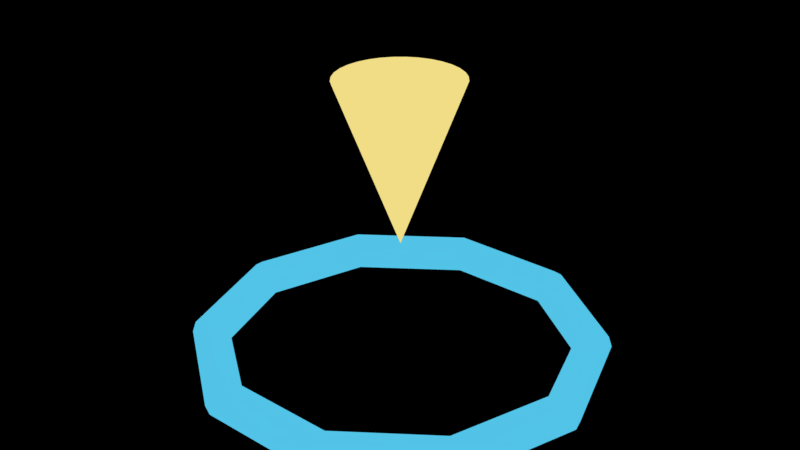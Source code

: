 # Source: blend.blend  (saved by Blender 2.79.0; exported with 4.5.12 LTS)
import bpy
from mathutils import Matrix  # noqa: F401  (used for matrix-valued properties, if any)

bpy.ops.wm.read_factory_settings(use_empty=True)
scene = bpy.context.scene
scene.name = 'Scene'

# ---- collections
col_collection_1 = bpy.data.collections.new('Collection 1'); scene.collection.children.link(col_collection_1)

# ---- materials (node trees are filled in below, after node groups)
mat_x = bpy.data.materials.new('材质')
mat_x.alpha_threshold = 0.0
mat_x.roughness = 0.5
mat_001 = bpy.data.materials.new('材质.001')
mat_001.alpha_threshold = 0.0
mat_001.roughness = 0.5

# ---- material node trees
mat_x.use_nodes = True; mat_x.node_tree.nodes.clear()
_N = mat_x.node_tree.nodes; _L = mat_x.node_tree.links
n0 = _N.new('ShaderNodeOutputMaterial'); n0.name = '材质输出'; n0.location = (300, 300)
n1 = _N.new('ShaderNodeEmission'); n1.name = '自发光'; n1.location = (10, 300)
n1.inputs[0].default_value = (0.8, 0.6563, 0.2177, 1.0)
n1.inputs[1].default_value = 1.1
_L.new(n1.outputs[0], n0.inputs[0])
n0.is_active_output = True
mat_001.use_nodes = True; mat_001.node_tree.nodes.clear()
_N = mat_001.node_tree.nodes; _L = mat_001.node_tree.links
n0 = _N.new('ShaderNodeOutputMaterial'); n0.name = '材质输出'; n0.location = (300, 300)
n1 = _N.new('ShaderNodeEmission'); n1.name = '自发光'; n1.location = (10, 300)
n1.inputs[0].default_value = (0.08361, 0.5484, 0.8, 1.0)
_L.new(n1.outputs[0], n0.inputs[0])
n0.is_active_output = True

# ---- world
world_world = bpy.data.worlds.new('World'); scene.world = world_world
world_world.use_nodes = True; world_world.node_tree.nodes.clear()
_N = world_world.node_tree.nodes; _L = world_world.node_tree.links
n0 = _N.new('ShaderNodeOutputWorld'); n0.name = '世界输出'; n0.location = (300, 300)
n1 = _N.new('ShaderNodeBackground'); n1.name = '背景'; n1.location = (10, 300)
n1.inputs[0].default_value = (1.0, 1.0, 1.0, 1.0)
n1.inputs[1].default_value = 0.0
_L.new(n1.outputs[0], n0.inputs[0])
n0.is_active_output = True
world_world.color = (0.05088, 0.05088, 0.05088)
world_world.use_sun_shadow = False
world_world.sun_shadow_jitter_overblur = 0.0
world_world.cycles.sampling_method = 'MANUAL'

# ---- meshes
me_x = bpy.data.meshes.new('锥体')
me_x.from_pydata([(0.0, 1.0, -1.0), (0.1951, 0.9808, -1.0), (0.3827, 0.9239, -1.0), (0.5556, 0.8315, -1.0), (0.7071, 0.7071, -1.0), (0.8315, 0.5556, -1.0), (0.9239, 0.3827, -1.0), (0.9808, 0.1951, -1.0), (1.0, 7.55e-08, -1.0), (0.9808, -0.1951, -1.0), (0.9239, -0.3827, -1.0), (0.8315, -0.5556, -1.0), (0.7071, -0.7071, -1.0), (0.5556, -0.8315, -1.0), (0.3827, -0.9239, -1.0), (0.1951, -0.9808, -1.0), (-3.258e-07, -1.0, -1.0), (-0.1951, -0.9808, -1.0), (-0.3827, -0.9239, -1.0), (-0.5556, -0.8315, -1.0), (-0.7071, -0.7071, -1.0), (-0.8315, -0.5556, -1.0), (-0.9239, -0.3827, -1.0), (0.0, 0.0, 1.0), (-0.9808, -0.1951, -1.0), (-1.0, 9.656e-07, -1.0), (-0.9808, 0.1951, -1.0), (-0.9239, 0.3827, -1.0), (-0.8315, 0.5556, -1.0), (-0.7071, 0.7071, -1.0), (-0.5556, 0.8315, -1.0), (-0.3827, 0.9239, -1.0), (-0.1951, 0.9808, -1.0)], [], [(0, 23, 1), (1, 23, 2), (2, 23, 3), (3, 23, 4), (4, 23, 5), (5, 23, 6), (6, 23, 7), (7, 23, 8), (8, 23, 9), (9, 23, 10), (10, 23, 11), (11, 23, 12), (12, 23, 13), (13, 23, 14), (14, 23, 15), (15, 23, 16), (16, 23, 17), (17, 23, 18), (18, 23, 19), (19, 23, 20), (20, 23, 21), (21, 23, 22), (22, 23, 24), (24, 23, 25), (25, 23, 26), (26, 23, 27), (27, 23, 28), (28, 23, 29), (29, 23, 30), (30, 23, 31), (31, 23, 32), (32, 23, 0), (0, 1, 2, 3, 4, 5, 6, 7, 8, 9, 10, 11, 12, 13, 14, 15, 16, 17, 18, 19, 20, 21, 22, 24, 25, 26, 27, 28, 29, 30, 31, 32)])
me_x.materials.append(mat_x)
me_x.use_remesh_preserve_volume = False
me_x.use_remesh_preserve_attributes = False
me_x.use_mirror_vertex_groups = False
me_x.update()
me_torus_001 = bpy.data.meshes.new('Torus.001')
me_torus_001.from_pydata([(1.1, 0.0, 0.0), (1.081, 0.0, 0.05878), (1.031, 0.0, 0.09511), (0.9691, 0.0, 0.09511), (0.9191, 0.0, 0.05878), (0.9, 0.0, 1.225e-17), (0.9191, 0.0, -0.05878), (0.9691, 0.0, -0.09511), (1.031, 0.0, -0.09511), (1.081, 0.0, -0.05878), (0.8899, 0.6466, 0.0), (0.8745, 0.6353, 0.05878), (0.834, 0.6059, 0.09511), (0.784, 0.5696, 0.09511), (0.7436, 0.5402, 0.05878), (0.7281, 0.529, 1.225e-17), (0.7436, 0.5402, -0.05878), (0.784, 0.5696, -0.09511), (0.834, 0.6059, -0.09511), (0.8745, 0.6353, -0.05878), (0.3399, 1.046, 0.0), (0.334, 1.028, 0.05878), (0.3186, 0.9804, 0.09511), (0.2995, 0.9217, 0.09511), (0.284, 0.8741, 0.05878), (0.2781, 0.856, 1.225e-17), (0.284, 0.8741, -0.05878), (0.2995, 0.9217, -0.09511), (0.3186, 0.9804, -0.09511), (0.334, 1.028, -0.05878), (-0.3399, 1.046, 0.0), (-0.334, 1.028, 0.05878), (-0.3186, 0.9804, 0.09511), (-0.2995, 0.9217, 0.09511), (-0.284, 0.8741, 0.05878), (-0.2781, 0.856, 1.225e-17), (-0.284, 0.8741, -0.05878), (-0.2995, 0.9217, -0.09511), (-0.3186, 0.9804, -0.09511), (-0.334, 1.028, -0.05878), (-0.8899, 0.6466, 0.0), (-0.8745, 0.6353, 0.05878), (-0.834, 0.6059, 0.09511), (-0.784, 0.5696, 0.09511), (-0.7436, 0.5402, 0.05878), (-0.7281, 0.529, 1.225e-17), (-0.7436, 0.5402, -0.05878), (-0.784, 0.5696, -0.09511), (-0.834, 0.6059, -0.09511), (-0.8745, 0.6353, -0.05878), (-1.1, 9.617e-08, 0.0), (-1.081, 9.45e-08, 0.05878), (-1.031, 9.012e-08, 0.09511), (-0.9691, 8.472e-08, 0.09511), (-0.9191, 8.035e-08, 0.05878), (-0.9, 7.868e-08, 1.225e-17), (-0.9191, 8.035e-08, -0.05878), (-0.9691, 8.472e-08, -0.09511), (-1.031, 9.012e-08, -0.09511), (-1.081, 9.45e-08, -0.05878), (-0.8899, -0.6466, 0.0), (-0.8745, -0.6353, 0.05878), (-0.834, -0.6059, 0.09511), (-0.784, -0.5696, 0.09511), (-0.7436, -0.5402, 0.05878), (-0.7281, -0.529, 1.225e-17), (-0.7436, -0.5402, -0.05878), (-0.784, -0.5696, -0.09511), (-0.834, -0.6059, -0.09511), (-0.8745, -0.6353, -0.05878), (-0.3399, -1.046, 0.0), (-0.334, -1.028, 0.05878), (-0.3186, -0.9804, 0.09511), (-0.2995, -0.9217, 0.09511), (-0.284, -0.8741, 0.05878), (-0.2781, -0.856, 1.225e-17), (-0.284, -0.8741, -0.05878), (-0.2995, -0.9217, -0.09511), (-0.3186, -0.9804, -0.09511), (-0.334, -1.028, -0.05878), (0.3399, -1.046, 0.0), (0.334, -1.028, 0.05878), (0.3186, -0.9804, 0.09511), (0.2995, -0.9217, 0.09511), (0.284, -0.8741, 0.05878), (0.2781, -0.856, 1.225e-17), (0.284, -0.8741, -0.05878), (0.2995, -0.9217, -0.09511), (0.3186, -0.9804, -0.09511), (0.334, -1.028, -0.05878), (0.8899, -0.6466, 0.0), (0.8745, -0.6353, 0.05878), (0.834, -0.6059, 0.09511), (0.784, -0.5696, 0.09511), (0.7436, -0.5402, 0.05878), (0.7281, -0.529, 1.225e-17), (0.7436, -0.5402, -0.05878), (0.784, -0.5696, -0.09511), (0.834, -0.6059, -0.09511), (0.8745, -0.6353, -0.05878)], [], [(0, 10, 11, 1), (1, 11, 12, 2), (2, 12, 13, 3), (3, 13, 14, 4), (4, 14, 15, 5), (5, 15, 16, 6), (6, 16, 17, 7), (7, 17, 18, 8), (8, 18, 19, 9), (9, 19, 10, 0), (10, 20, 21, 11), (11, 21, 22, 12), (12, 22, 23, 13), (13, 23, 24, 14), (14, 24, 25, 15), (15, 25, 26, 16), (16, 26, 27, 17), (17, 27, 28, 18), (18, 28, 29, 19), (19, 29, 20, 10), (20, 30, 31, 21), (21, 31, 32, 22), (22, 32, 33, 23), (23, 33, 34, 24), (24, 34, 35, 25), (25, 35, 36, 26), (26, 36, 37, 27), (27, 37, 38, 28), (28, 38, 39, 29), (29, 39, 30, 20), (30, 40, 41, 31), (31, 41, 42, 32), (32, 42, 43, 33), (33, 43, 44, 34), (34, 44, 45, 35), (35, 45, 46, 36), (36, 46, 47, 37), (37, 47, 48, 38), (38, 48, 49, 39), (39, 49, 40, 30), (40, 50, 51, 41), (41, 51, 52, 42), (42, 52, 53, 43), (43, 53, 54, 44), (44, 54, 55, 45), (45, 55, 56, 46), (46, 56, 57, 47), (47, 57, 58, 48), (48, 58, 59, 49), (49, 59, 50, 40), (50, 60, 61, 51), (51, 61, 62, 52), (52, 62, 63, 53), (53, 63, 64, 54), (54, 64, 65, 55), (55, 65, 66, 56), (56, 66, 67, 57), (57, 67, 68, 58), (58, 68, 69, 59), (59, 69, 60, 50), (60, 70, 71, 61), (61, 71, 72, 62), (62, 72, 73, 63), (63, 73, 74, 64), (64, 74, 75, 65), (65, 75, 76, 66), (66, 76, 77, 67), (67, 77, 78, 68), (68, 78, 79, 69), (69, 79, 70, 60), (70, 80, 81, 71), (71, 81, 82, 72), (72, 82, 83, 73), (73, 83, 84, 74), (74, 84, 85, 75), (75, 85, 86, 76), (76, 86, 87, 77), (77, 87, 88, 78), (78, 88, 89, 79), (79, 89, 80, 70), (80, 90, 91, 81), (81, 91, 92, 82), (82, 92, 93, 83), (83, 93, 94, 84), (84, 94, 95, 85), (85, 95, 96, 86), (86, 96, 97, 87), (87, 97, 98, 88), (88, 98, 99, 89), (89, 99, 90, 80), (90, 0, 1, 91), (91, 1, 2, 92), (92, 2, 3, 93), (93, 3, 4, 94), (94, 4, 5, 95), (95, 5, 6, 96), (96, 6, 7, 97), (97, 7, 8, 98), (98, 8, 9, 99), (99, 9, 0, 90)])
me_torus_001.materials.append(mat_001)
me_torus_001.use_remesh_preserve_volume = False
me_torus_001.use_remesh_preserve_attributes = False
me_torus_001.use_mirror_vertex_groups = False
me_torus_001.update()

# ---- objects
ob_x = bpy.data.objects.new('锥体', me_x)
ob_torus_001 = bpy.data.objects.new('Torus.001', me_torus_001)

# ---- transforms, parenting, visibility, modifiers, constraints
ob_x.location = (0.0, 0.0, 1.305)
ob_x.rotation_euler = (-2.687e-07, 3.135, -8.317e-10)
ob_x.scale = (0.3252, 0.3252, 0.4325)
ob_x.lineart.crease_threshold = 0.0
ob_torus_001.location = (0.0, 0.0, 0.3034)
ob_torus_001.scale = (0.9998, 0.9998, 0.9998)
ob_torus_001.lineart.crease_threshold = 0.0

# ---- collection membership
col_collection_1.objects.link(ob_x)
col_collection_1.objects.link(ob_torus_001)

# ---- scene / render settings (as saved in the file)
scene.frame_start = 1; scene.frame_end = 40; scene.frame_set(39)
scene.render.engine = 'CYCLES'
scene.render.resolution_percentage = 50
scene.render.dither_intensity = 0.0
scene.cycles.use_denoising = False
scene.cycles.samples = 128
scene.cycles.sampling_pattern = 'TABULATED_SOBOL'
scene.cycles.use_adaptive_sampling = False
scene.cycles.use_light_tree = False
scene.cycles.blur_glossy = 0.0
scene.cycles.sample_clamp_indirect = 0.0
scene.view_settings.view_transform = 'Standard'
bpy.context.view_layer.update()

# ---- added for rendering (the .blend has no active camera and no usable light): camera, sun
cam_auto = bpy.data.cameras.new('AutoCamera')
cam_auto.lens = 50.0
cam_auto.sensor_width = 36.0
cam_auto.clip_end = 1000.0
ob_auto_camera = bpy.data.objects.new('AutoCamera', cam_auto)
scene.collection.objects.link(ob_auto_camera)
ob_auto_camera.location = (3.14545, -3.77454, 3.49012)
ob_auto_camera.rotation_euler = (1.09748, -7.21219e-08, 0.694738)
scene.camera = ob_auto_camera
light_auto_sun = bpy.data.lights.new('AutoSun', 'SUN')
light_auto_sun.energy = 3.0
light_auto_sun.angle = 0.0523599
ob_auto_sun = bpy.data.objects.new('AutoSun', light_auto_sun)
scene.collection.objects.link(ob_auto_sun)
ob_auto_sun.rotation_euler = (0.872665, 0.174533, 0.523599)
bpy.context.view_layer.update()
